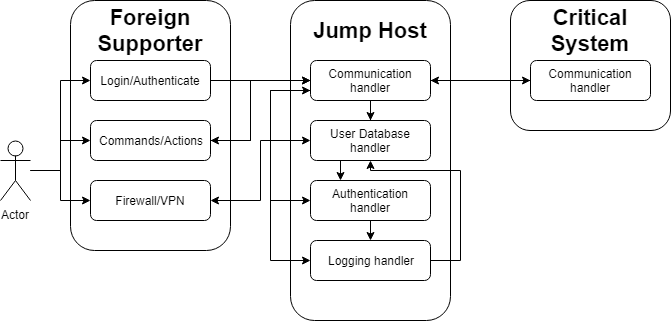

The diagram above was exported from draw.io. Its source (the exported page's mxGraphModel, read from the mxfile embedded in the PNG):
<mxGraphModel dx="418" dy="698" grid="1" gridSize="10" guides="1" tooltips="1" connect="1" arrows="1" fold="1" page="1" pageScale="1" pageWidth="1169" pageHeight="827" math="0" shadow="0">
  <root>
    <mxCell id="0" />
    <mxCell id="1" parent="0" />
    <mxCell id="2" value="" style="rounded=1;whiteSpace=wrap;html=1;" vertex="1" parent="1">
      <mxGeometry x="340" y="120" width="160" height="320" as="geometry" />
    </mxCell>
    <mxCell id="3" value="&lt;div style=&quot;text-align: center&quot;&gt;&lt;br&gt;&lt;/div&gt;" style="rounded=1;whiteSpace=wrap;html=1;" vertex="1" parent="1">
      <mxGeometry x="120" y="120" width="160" height="250" as="geometry" />
    </mxCell>
    <mxCell id="4" style="edgeStyle=orthogonalEdgeStyle;rounded=0;html=1;entryX=0;entryY=0.5;jettySize=auto;orthogonalLoop=1;strokeWidth=1;" edge="1" source="5" target="19" parent="1">
      <mxGeometry relative="1" as="geometry" />
    </mxCell>
    <mxCell id="5" value="Login/Authenticate" style="rounded=1;whiteSpace=wrap;html=1;" vertex="1" parent="1">
      <mxGeometry x="140" y="180" width="120" height="40" as="geometry" />
    </mxCell>
    <mxCell id="6" value="&lt;font style=&quot;font-size: 22px&quot;&gt;&lt;b&gt;Foreign Supporter&lt;/b&gt;&lt;/font&gt;" style="text;html=1;strokeColor=none;fillColor=none;align=center;verticalAlign=middle;whiteSpace=wrap;rounded=0;" vertex="1" parent="1">
      <mxGeometry x="120" y="140" width="160" height="20" as="geometry" />
    </mxCell>
    <mxCell id="7" value="&lt;font style=&quot;font-size: 22px&quot;&gt;&lt;b&gt;Jump Host&lt;/b&gt;&lt;/font&gt;" style="text;html=1;strokeColor=none;fillColor=none;align=center;verticalAlign=middle;whiteSpace=wrap;rounded=0;" vertex="1" parent="1">
      <mxGeometry x="340" y="140" width="160" height="20" as="geometry" />
    </mxCell>
    <mxCell id="8" style="edgeStyle=orthogonalEdgeStyle;rounded=0;html=1;entryX=0;entryY=0.5;jettySize=auto;orthogonalLoop=1;strokeWidth=1;" edge="1" source="11" target="5" parent="1">
      <mxGeometry relative="1" as="geometry" />
    </mxCell>
    <mxCell id="9" style="edgeStyle=orthogonalEdgeStyle;rounded=0;html=1;entryX=0;entryY=0.5;jettySize=auto;orthogonalLoop=1;strokeWidth=1;" edge="1" source="11" target="13" parent="1">
      <mxGeometry relative="1" as="geometry" />
    </mxCell>
    <mxCell id="10" style="edgeStyle=orthogonalEdgeStyle;rounded=0;html=1;entryX=0;entryY=0.5;jettySize=auto;orthogonalLoop=1;strokeWidth=1;" edge="1" source="11" target="14" parent="1">
      <mxGeometry relative="1" as="geometry" />
    </mxCell>
    <mxCell id="11" value="Actor" style="shape=umlActor;verticalLabelPosition=bottom;labelBackgroundColor=#ffffff;verticalAlign=top;html=1;outlineConnect=0;rounded=1;" vertex="1" parent="1">
      <mxGeometry x="50" y="260" width="30" height="60" as="geometry" />
    </mxCell>
    <mxCell id="12" style="edgeStyle=orthogonalEdgeStyle;rounded=0;html=1;entryX=0;entryY=0.5;jettySize=auto;orthogonalLoop=1;" edge="1" source="13" target="19" parent="1">
      <mxGeometry relative="1" as="geometry">
        <Array as="points">
          <mxPoint x="300" y="260" />
          <mxPoint x="300" y="200" />
        </Array>
      </mxGeometry>
    </mxCell>
    <mxCell id="13" value="Commands/Actions" style="rounded=1;whiteSpace=wrap;html=1;" vertex="1" parent="1">
      <mxGeometry x="140" y="240" width="120" height="40" as="geometry" />
    </mxCell>
    <mxCell id="14" value="Firewall/VPN" style="rounded=1;whiteSpace=wrap;html=1;" vertex="1" parent="1">
      <mxGeometry x="140" y="300" width="120" height="40" as="geometry" />
    </mxCell>
    <mxCell id="15" style="edgeStyle=orthogonalEdgeStyle;rounded=0;html=1;entryX=0;entryY=0.5;jettySize=auto;orthogonalLoop=1;exitX=0;exitY=0.75;exitDx=0;exitDy=0;strokeWidth=1;" edge="1" source="19" target="21" parent="1">
      <mxGeometry relative="1" as="geometry">
        <Array as="points">
          <mxPoint x="320" y="210" />
        </Array>
      </mxGeometry>
    </mxCell>
    <mxCell id="16" style="edgeStyle=orthogonalEdgeStyle;rounded=0;html=1;entryX=0;entryY=0.5;jettySize=auto;orthogonalLoop=1;exitX=0;exitY=0.75;strokeWidth=1;exitDx=0;exitDy=0;startArrow=classic;startFill=1;" edge="1" source="19" target="23" parent="1">
      <mxGeometry relative="1" as="geometry">
        <Array as="points">
          <mxPoint x="320" y="210" />
          <mxPoint x="320" y="380" />
        </Array>
      </mxGeometry>
    </mxCell>
    <mxCell id="17" style="edgeStyle=orthogonalEdgeStyle;rounded=0;html=1;jettySize=auto;orthogonalLoop=1;entryX=0.5;entryY=0;entryDx=0;entryDy=0;" edge="1" source="19" target="20" parent="1">
      <mxGeometry relative="1" as="geometry">
        <mxPoint x="860" y="300" as="targetPoint" />
      </mxGeometry>
    </mxCell>
    <mxCell id="18" style="edgeStyle=orthogonalEdgeStyle;rounded=0;html=1;entryX=1;entryY=0.5;jettySize=auto;orthogonalLoop=1;strokeWidth=1;" edge="1" source="19" target="13" parent="1">
      <mxGeometry relative="1" as="geometry">
        <Array as="points">
          <mxPoint x="300" y="200" />
          <mxPoint x="300" y="260" />
        </Array>
      </mxGeometry>
    </mxCell>
    <mxCell id="19" value="Communication handler" style="rounded=1;whiteSpace=wrap;html=1;" vertex="1" parent="1">
      <mxGeometry x="360" y="180" width="120" height="40" as="geometry" />
    </mxCell>
    <mxCell id="20" value="User Database handler" style="rounded=1;whiteSpace=wrap;html=1;" vertex="1" parent="1">
      <mxGeometry x="360" y="240" width="120" height="40" as="geometry" />
    </mxCell>
    <mxCell id="21" value="Authentication handler" style="rounded=1;whiteSpace=wrap;html=1;" vertex="1" parent="1">
      <mxGeometry x="360" y="300" width="120" height="40" as="geometry" />
    </mxCell>
    <mxCell id="22" style="edgeStyle=orthogonalEdgeStyle;rounded=0;html=1;jettySize=auto;orthogonalLoop=1;strokeWidth=1;entryX=0.5;entryY=1;entryDx=0;entryDy=0;" edge="1" source="23" target="20" parent="1">
      <mxGeometry relative="1" as="geometry">
        <Array as="points">
          <mxPoint x="510" y="380" />
          <mxPoint x="510" y="290" />
          <mxPoint x="420" y="290" />
        </Array>
        <mxPoint x="520" y="240" as="targetPoint" />
      </mxGeometry>
    </mxCell>
    <mxCell id="23" value="Logging handler" style="rounded=1;whiteSpace=wrap;html=1;" vertex="1" parent="1">
      <mxGeometry x="360" y="360" width="120" height="40" as="geometry" />
    </mxCell>
    <mxCell id="24" value="" style="rounded=1;whiteSpace=wrap;html=1;" vertex="1" parent="1">
      <mxGeometry x="560" y="120" width="160" height="130" as="geometry" />
    </mxCell>
    <mxCell id="25" value="&lt;font style=&quot;font-size: 22px&quot;&gt;&lt;b&gt;Critical System&lt;/b&gt;&lt;/font&gt;" style="text;html=1;strokeColor=none;fillColor=none;align=center;verticalAlign=middle;whiteSpace=wrap;rounded=0;" vertex="1" parent="1">
      <mxGeometry x="560" y="140" width="160" height="20" as="geometry" />
    </mxCell>
    <mxCell id="26" style="edgeStyle=orthogonalEdgeStyle;rounded=0;html=1;entryX=1;entryY=0.5;jettySize=auto;orthogonalLoop=1;" edge="1" source="27" target="19" parent="1">
      <mxGeometry relative="1" as="geometry" />
    </mxCell>
    <mxCell id="27" value="Communication handler" style="rounded=1;whiteSpace=wrap;html=1;" vertex="1" parent="1">
      <mxGeometry x="580" y="180" width="120" height="40" as="geometry" />
    </mxCell>
    <mxCell id="28" style="edgeStyle=orthogonalEdgeStyle;rounded=0;html=1;entryX=0;entryY=0.5;jettySize=auto;orthogonalLoop=1;strokeWidth=1;" edge="1" source="19" target="27" parent="1">
      <mxGeometry relative="1" as="geometry" />
    </mxCell>
    <mxCell id="29" value="" style="endArrow=classic;html=1;entryX=0.5;entryY=0;entryDx=0;entryDy=0;exitX=0.5;exitY=1;exitDx=0;exitDy=0;" edge="1" source="21" target="23" parent="1">
      <mxGeometry width="50" height="50" relative="1" as="geometry">
        <mxPoint x="50" y="530" as="sourcePoint" />
        <mxPoint x="100" y="480" as="targetPoint" />
      </mxGeometry>
    </mxCell>
    <mxCell id="30" style="edgeStyle=orthogonalEdgeStyle;rounded=0;html=1;jettySize=auto;orthogonalLoop=1;entryX=0;entryY=0.5;entryDx=0;entryDy=0;exitX=1;exitY=0.5;exitDx=0;exitDy=0;startArrow=classic;startFill=1;" edge="1" source="14" target="20" parent="1">
      <mxGeometry relative="1" as="geometry">
        <mxPoint x="430.1428571428571" y="230" as="sourcePoint" />
        <mxPoint x="430.1428571428571" y="250.1428571428571" as="targetPoint" />
      </mxGeometry>
    </mxCell>
    <mxCell id="31" style="edgeStyle=orthogonalEdgeStyle;rounded=0;html=1;jettySize=auto;orthogonalLoop=1;" edge="1" parent="1">
      <mxGeometry relative="1" as="geometry">
        <mxPoint x="390" y="280" as="sourcePoint" />
        <mxPoint x="390" y="300" as="targetPoint" />
      </mxGeometry>
    </mxCell>
  </root>
</mxGraphModel>